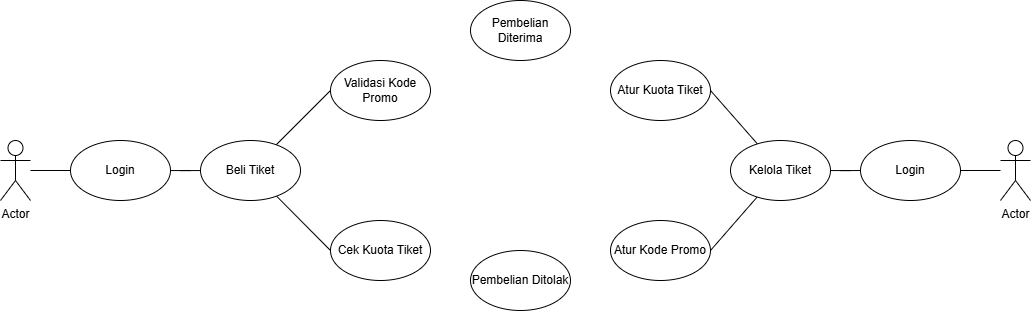

The diagram above was exported from draw.io. Its source (the exported page's mxGraphModel, read from the mxfile embedded in the PNG):
<mxGraphModel dx="1212" dy="661" grid="1" gridSize="10" guides="1" tooltips="1" connect="1" arrows="1" fold="1" page="1" pageScale="1" pageWidth="850" pageHeight="1100" math="0" shadow="0">
  <root>
    <mxCell id="0" />
    <mxCell id="1" parent="0" />
    <mxCell id="svb_AGrE8_lQeuFV3-4Q-3" edge="1" parent="1" source="eTRdVhMOqPkIyg36SpE4-26" style="edgeStyle=orthogonalEdgeStyle;rounded=0;orthogonalLoop=1;jettySize=auto;html=1;endArrow=none;endFill=0;" target="svb_AGrE8_lQeuFV3-4Q-1" value="">
      <mxGeometry relative="1" as="geometry" />
    </mxCell>
    <mxCell id="eTRdVhMOqPkIyg36SpE4-26" parent="1" style="shape=umlActor;verticalLabelPosition=bottom;verticalAlign=top;html=1;outlineConnect=0;" value="Actor" vertex="1">
      <mxGeometry height="60" width="30" x="1010" y="450" as="geometry" />
    </mxCell>
    <mxCell id="eTRdVhMOqPkIyg36SpE4-43" edge="1" parent="1" source="eTRdVhMOqPkIyg36SpE4-27" style="edgeStyle=orthogonalEdgeStyle;rounded=0;orthogonalLoop=1;jettySize=auto;html=1;endArrow=none;endFill=0;" target="eTRdVhMOqPkIyg36SpE4-34" value="">
      <mxGeometry relative="1" as="geometry" />
    </mxCell>
    <mxCell id="eTRdVhMOqPkIyg36SpE4-27" parent="1" style="shape=umlActor;verticalLabelPosition=bottom;verticalAlign=top;html=1;outlineConnect=0;" value="Actor" vertex="1">
      <mxGeometry height="60" width="30" x="10" y="450" as="geometry" />
    </mxCell>
    <mxCell id="eTRdVhMOqPkIyg36SpE4-49" edge="1" parent="1" source="eTRdVhMOqPkIyg36SpE4-32" style="rounded=0;orthogonalLoop=1;jettySize=auto;html=1;entryX=0;entryY=0.5;entryDx=0;entryDy=0;startArrow=none;startFill=0;endArrow=none;endFill=0;" target="eTRdVhMOqPkIyg36SpE4-37">
      <mxGeometry relative="1" as="geometry">
        <mxPoint x="260" y="400" as="targetPoint" />
      </mxGeometry>
    </mxCell>
    <mxCell id="eTRdVhMOqPkIyg36SpE4-50" edge="1" parent="1" source="eTRdVhMOqPkIyg36SpE4-32" style="rounded=0;orthogonalLoop=1;jettySize=auto;html=1;entryX=0;entryY=0.5;entryDx=0;entryDy=0;endArrow=none;endFill=0;" target="eTRdVhMOqPkIyg36SpE4-36">
      <mxGeometry relative="1" as="geometry" />
    </mxCell>
    <mxCell id="eTRdVhMOqPkIyg36SpE4-32" parent="1" style="ellipse;whiteSpace=wrap;html=1;" value="Beli Tiket" vertex="1">
      <mxGeometry height="60" width="100" x="210" y="450" as="geometry" />
    </mxCell>
    <mxCell id="eTRdVhMOqPkIyg36SpE4-52" edge="1" parent="1" source="eTRdVhMOqPkIyg36SpE4-33" style="rounded=0;orthogonalLoop=1;jettySize=auto;html=1;entryX=1;entryY=0.5;entryDx=0;entryDy=0;endArrow=none;endFill=0;" target="eTRdVhMOqPkIyg36SpE4-39">
      <mxGeometry relative="1" as="geometry" />
    </mxCell>
    <mxCell id="eTRdVhMOqPkIyg36SpE4-53" edge="1" parent="1" source="eTRdVhMOqPkIyg36SpE4-33" style="rounded=0;orthogonalLoop=1;jettySize=auto;html=1;entryX=1;entryY=0.5;entryDx=0;entryDy=0;endArrow=none;endFill=0;" target="eTRdVhMOqPkIyg36SpE4-40">
      <mxGeometry relative="1" as="geometry" />
    </mxCell>
    <mxCell id="svb_AGrE8_lQeuFV3-4Q-2" edge="1" parent="1" source="eTRdVhMOqPkIyg36SpE4-33" style="edgeStyle=orthogonalEdgeStyle;rounded=0;orthogonalLoop=1;jettySize=auto;html=1;endArrow=none;endFill=0;" target="svb_AGrE8_lQeuFV3-4Q-1" value="">
      <mxGeometry relative="1" as="geometry" />
    </mxCell>
    <mxCell id="eTRdVhMOqPkIyg36SpE4-33" parent="1" style="ellipse;whiteSpace=wrap;html=1;" value="Kelola Tiket" vertex="1">
      <mxGeometry height="60" width="100" x="740" y="450" as="geometry" />
    </mxCell>
    <mxCell id="eTRdVhMOqPkIyg36SpE4-44" edge="1" parent="1" source="eTRdVhMOqPkIyg36SpE4-34" style="edgeStyle=orthogonalEdgeStyle;rounded=0;orthogonalLoop=1;jettySize=auto;html=1;endArrow=none;endFill=0;" target="eTRdVhMOqPkIyg36SpE4-32" value="">
      <mxGeometry relative="1" as="geometry" />
    </mxCell>
    <mxCell id="eTRdVhMOqPkIyg36SpE4-34" parent="1" style="ellipse;whiteSpace=wrap;html=1;" value="Login" vertex="1">
      <mxGeometry height="60" width="100" x="80" y="450" as="geometry" />
    </mxCell>
    <mxCell id="eTRdVhMOqPkIyg36SpE4-36" parent="1" style="ellipse;whiteSpace=wrap;html=1;" value="Cek Kuota Tiket" vertex="1">
      <mxGeometry height="60" width="100" x="340" y="530" as="geometry" />
    </mxCell>
    <mxCell id="eTRdVhMOqPkIyg36SpE4-37" parent="1" style="ellipse;whiteSpace=wrap;html=1;" value="Validasi Kode Promo" vertex="1">
      <mxGeometry height="60" width="100" x="340" y="370" as="geometry" />
    </mxCell>
    <mxCell id="eTRdVhMOqPkIyg36SpE4-39" parent="1" style="ellipse;whiteSpace=wrap;html=1;" value="Atur Kuota Tiket" vertex="1">
      <mxGeometry height="60" width="100" x="620" y="370" as="geometry" />
    </mxCell>
    <mxCell id="eTRdVhMOqPkIyg36SpE4-40" parent="1" style="ellipse;whiteSpace=wrap;html=1;" value="Atur Kode Promo" vertex="1">
      <mxGeometry height="60" width="100" x="620" y="530" as="geometry" />
    </mxCell>
    <mxCell id="eTRdVhMOqPkIyg36SpE4-41" parent="1" style="ellipse;whiteSpace=wrap;html=1;" value="Pembelian Diterima" vertex="1">
      <mxGeometry height="60" width="100" x="480" y="310" as="geometry" />
    </mxCell>
    <mxCell id="eTRdVhMOqPkIyg36SpE4-42" parent="1" style="ellipse;whiteSpace=wrap;html=1;" value="Pembelian Ditolak" vertex="1">
      <mxGeometry height="60" width="100" x="480" y="560" as="geometry" />
    </mxCell>
    <mxCell id="svb_AGrE8_lQeuFV3-4Q-1" parent="1" style="ellipse;whiteSpace=wrap;html=1;" value="Login" vertex="1">
      <mxGeometry height="60" width="100" x="870" y="450" as="geometry" />
    </mxCell>
  </root>
</mxGraphModel>